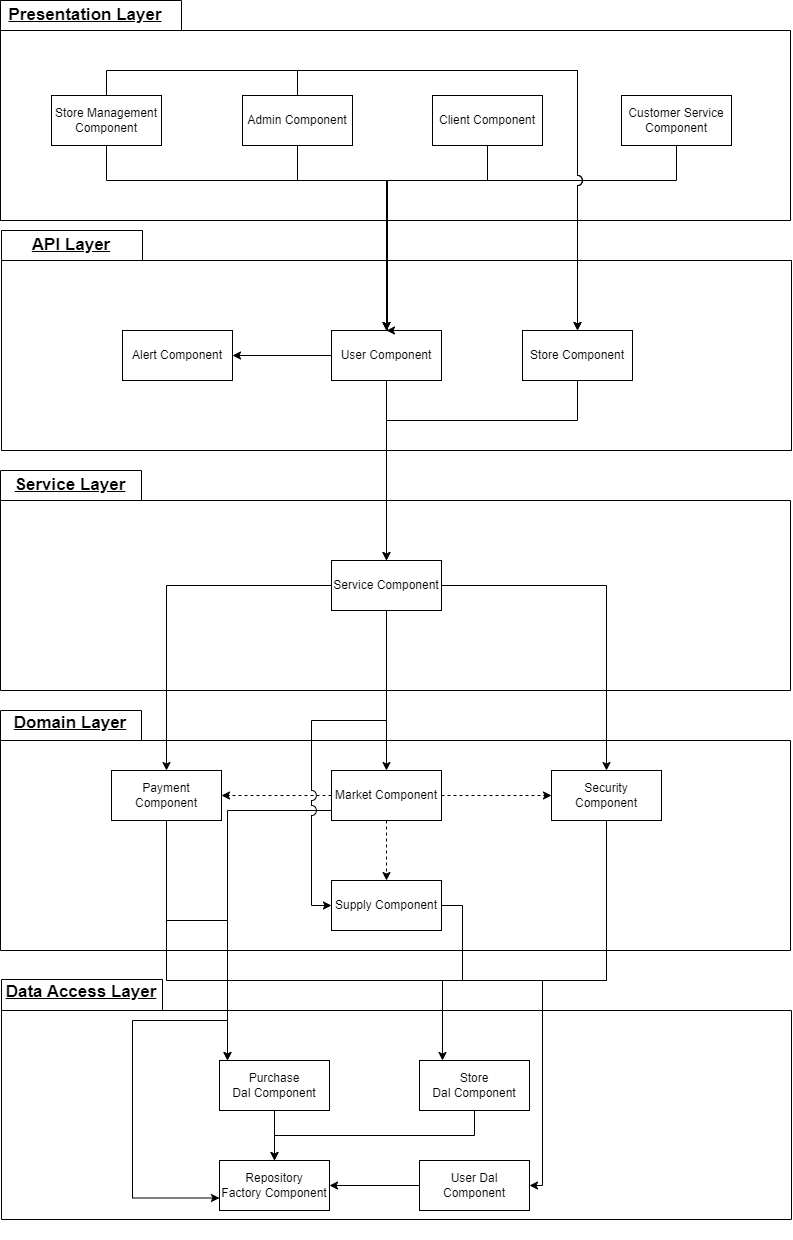

The diagram above was exported from draw.io. Its source (the exported page's mxGraphModel, read from the mxfile embedded in the PNG):
<mxGraphModel dx="1195" dy="1799" grid="1" gridSize="10" guides="1" tooltips="1" connect="1" arrows="1" fold="1" page="1" pageScale="1" pageWidth="827" pageHeight="1169" math="0" shadow="0">
  <root>
    <mxCell id="0" />
    <mxCell id="1" parent="0" />
    <mxCell id="4pqPINLQMpYkpWjHBs-i-3" value="" style="group" parent="1" connectable="0" vertex="1">
      <mxGeometry x="18" y="640" width="790" height="260" as="geometry" />
    </mxCell>
    <mxCell id="zJsMKQ5kxdrc6olxkHQ4-3" value="" style="shape=folder;fontStyle=1;spacingTop=10;tabWidth=141;tabHeight=30;tabPosition=left;html=1;whiteSpace=wrap;" parent="4pqPINLQMpYkpWjHBs-i-3" vertex="1">
      <mxGeometry width="790" height="240" as="geometry" />
    </mxCell>
    <mxCell id="zJsMKQ5kxdrc6olxkHQ4-4" value="&lt;font style=&quot;font-size: 17px;&quot;&gt;&lt;b style=&quot;font-size: 17px;&quot;&gt;&lt;u style=&quot;font-size: 17px;&quot;&gt;Domain Layer&lt;/u&gt;&lt;/b&gt;&lt;/font&gt;" style="text;strokeColor=none;align=center;fillColor=none;html=1;verticalAlign=middle;whiteSpace=wrap;rounded=0;fontSize=17;" parent="4pqPINLQMpYkpWjHBs-i-3" vertex="1">
      <mxGeometry width="140" height="25.161290322580644" as="geometry" />
    </mxCell>
    <mxCell id="zJsMKQ5kxdrc6olxkHQ4-13" value="Supply Component" style="html=1;whiteSpace=wrap;fillColor=none;strokeColor=default;" parent="4pqPINLQMpYkpWjHBs-i-3" vertex="1">
      <mxGeometry x="331" y="170" width="110" height="50" as="geometry" />
    </mxCell>
    <mxCell id="4pqPINLQMpYkpWjHBs-i-2" value="" style="group" parent="1" connectable="0" vertex="1">
      <mxGeometry x="18" y="400" width="790" height="220" as="geometry" />
    </mxCell>
    <mxCell id="zJsMKQ5kxdrc6olxkHQ4-1" value="" style="shape=folder;fontStyle=1;spacingTop=10;tabWidth=141;tabHeight=30;tabPosition=left;html=1;whiteSpace=wrap;" parent="4pqPINLQMpYkpWjHBs-i-2" vertex="1">
      <mxGeometry width="790" height="220" as="geometry" />
    </mxCell>
    <mxCell id="zJsMKQ5kxdrc6olxkHQ4-2" value="&lt;font style=&quot;font-size: 17px;&quot;&gt;&lt;b style=&quot;font-size: 17px;&quot;&gt;&lt;u style=&quot;font-size: 17px;&quot;&gt;Service Layer&lt;/u&gt;&lt;/b&gt;&lt;/font&gt;" style="text;strokeColor=none;align=center;fillColor=none;html=1;verticalAlign=middle;whiteSpace=wrap;rounded=0;fontSize=17;" parent="4pqPINLQMpYkpWjHBs-i-2" vertex="1">
      <mxGeometry width="140" height="30" as="geometry" />
    </mxCell>
    <mxCell id="zJsMKQ5kxdrc6olxkHQ4-31" value="Service Component" style="html=1;whiteSpace=wrap;" parent="4pqPINLQMpYkpWjHBs-i-2" vertex="1">
      <mxGeometry x="331" y="90" width="110" height="50" as="geometry" />
    </mxCell>
    <mxCell id="zJsMKQ5kxdrc6olxkHQ4-12" value="Payment Component" style="html=1;whiteSpace=wrap;fillColor=none;strokeColor=default;" parent="1" vertex="1">
      <mxGeometry x="128.99999999999997" y="700" width="110" height="50" as="geometry" />
    </mxCell>
    <mxCell id="zJsMKQ5kxdrc6olxkHQ4-14" value="Security Component" style="html=1;whiteSpace=wrap;fillColor=none;strokeColor=default;" parent="1" vertex="1">
      <mxGeometry x="569" y="700" width="110" height="50" as="geometry" />
    </mxCell>
    <mxCell id="zJsMKQ5kxdrc6olxkHQ4-16" style="edgeStyle=orthogonalEdgeStyle;rounded=0;orthogonalLoop=1;jettySize=auto;html=1;entryX=0.5;entryY=0;entryDx=0;entryDy=0;dashed=1;" parent="1" source="zJsMKQ5kxdrc6olxkHQ4-15" target="zJsMKQ5kxdrc6olxkHQ4-13" edge="1">
      <mxGeometry relative="1" as="geometry" />
    </mxCell>
    <mxCell id="zJsMKQ5kxdrc6olxkHQ4-17" style="edgeStyle=orthogonalEdgeStyle;rounded=0;orthogonalLoop=1;jettySize=auto;html=1;entryX=0;entryY=0.5;entryDx=0;entryDy=0;dashed=1;" parent="1" source="zJsMKQ5kxdrc6olxkHQ4-15" target="zJsMKQ5kxdrc6olxkHQ4-14" edge="1">
      <mxGeometry relative="1" as="geometry" />
    </mxCell>
    <mxCell id="zJsMKQ5kxdrc6olxkHQ4-18" style="edgeStyle=orthogonalEdgeStyle;rounded=0;orthogonalLoop=1;jettySize=auto;html=1;entryX=1;entryY=0.5;entryDx=0;entryDy=0;dashed=1;" parent="1" source="zJsMKQ5kxdrc6olxkHQ4-15" target="zJsMKQ5kxdrc6olxkHQ4-12" edge="1">
      <mxGeometry relative="1" as="geometry" />
    </mxCell>
    <mxCell id="IG_mggYzhjUwifwIt88w-14" style="edgeStyle=orthogonalEdgeStyle;rounded=0;orthogonalLoop=1;jettySize=auto;html=1;entryX=0.5;entryY=0;entryDx=0;entryDy=0;" edge="1" parent="1" source="zJsMKQ5kxdrc6olxkHQ4-15" target="IG_mggYzhjUwifwIt88w-2">
      <mxGeometry relative="1" as="geometry">
        <Array as="points">
          <mxPoint x="245" y="740" />
        </Array>
      </mxGeometry>
    </mxCell>
    <mxCell id="zJsMKQ5kxdrc6olxkHQ4-15" value="Market Component" style="html=1;whiteSpace=wrap;fillColor=none;strokeColor=default;" parent="1" vertex="1">
      <mxGeometry x="349" y="700" width="110" height="50" as="geometry" />
    </mxCell>
    <mxCell id="XVaqEO0mZNDwalCBAdHs-2" style="edgeStyle=orthogonalEdgeStyle;rounded=0;orthogonalLoop=1;jettySize=auto;html=1;" parent="1" source="zJsMKQ5kxdrc6olxkHQ4-31" target="zJsMKQ5kxdrc6olxkHQ4-15" edge="1">
      <mxGeometry relative="1" as="geometry" />
    </mxCell>
    <mxCell id="XVaqEO0mZNDwalCBAdHs-3" style="edgeStyle=orthogonalEdgeStyle;rounded=0;orthogonalLoop=1;jettySize=auto;html=1;entryX=0.5;entryY=0;entryDx=0;entryDy=0;" parent="1" source="zJsMKQ5kxdrc6olxkHQ4-31" target="zJsMKQ5kxdrc6olxkHQ4-14" edge="1">
      <mxGeometry relative="1" as="geometry" />
    </mxCell>
    <mxCell id="XVaqEO0mZNDwalCBAdHs-4" style="edgeStyle=orthogonalEdgeStyle;rounded=0;orthogonalLoop=1;jettySize=auto;html=1;entryX=0.5;entryY=0;entryDx=0;entryDy=0;" parent="1" source="zJsMKQ5kxdrc6olxkHQ4-31" target="zJsMKQ5kxdrc6olxkHQ4-12" edge="1">
      <mxGeometry relative="1" as="geometry" />
    </mxCell>
    <mxCell id="XVaqEO0mZNDwalCBAdHs-5" style="edgeStyle=orthogonalEdgeStyle;rounded=0;orthogonalLoop=1;jettySize=auto;html=1;entryX=0;entryY=0.5;entryDx=0;entryDy=0;jumpStyle=arc;jumpSize=10;" parent="1" source="zJsMKQ5kxdrc6olxkHQ4-31" target="zJsMKQ5kxdrc6olxkHQ4-13" edge="1">
      <mxGeometry relative="1" as="geometry">
        <Array as="points">
          <mxPoint x="404" y="650" />
          <mxPoint x="329" y="650" />
          <mxPoint x="329" y="835" />
        </Array>
      </mxGeometry>
    </mxCell>
    <mxCell id="ShaekHA0rXETJkTwUIca-1" value="" style="group" parent="1" connectable="0" vertex="1">
      <mxGeometry x="19" y="160" width="790" height="220" as="geometry" />
    </mxCell>
    <mxCell id="ShaekHA0rXETJkTwUIca-2" value="" style="shape=folder;fontStyle=1;spacingTop=10;tabWidth=141;tabHeight=30;tabPosition=left;html=1;whiteSpace=wrap;" parent="ShaekHA0rXETJkTwUIca-1" vertex="1">
      <mxGeometry width="790" height="220" as="geometry" />
    </mxCell>
    <mxCell id="ShaekHA0rXETJkTwUIca-3" value="&lt;font style=&quot;font-size: 17px;&quot;&gt;&lt;b style=&quot;font-size: 17px;&quot;&gt;&lt;u style=&quot;font-size: 17px;&quot;&gt;API Layer&lt;/u&gt;&lt;/b&gt;&lt;/font&gt;" style="text;strokeColor=none;align=center;fillColor=none;html=1;verticalAlign=middle;whiteSpace=wrap;rounded=0;fontSize=17;" parent="ShaekHA0rXETJkTwUIca-1" vertex="1">
      <mxGeometry width="140" height="30" as="geometry" />
    </mxCell>
    <mxCell id="ShaekHA0rXETJkTwUIca-4" value="StoreController" style="html=1;whiteSpace=wrap;" parent="ShaekHA0rXETJkTwUIca-1" vertex="1">
      <mxGeometry x="111" y="90" width="110" height="50" as="geometry" />
    </mxCell>
    <mxCell id="ShaekHA0rXETJkTwUIca-5" value="UserController" style="html=1;whiteSpace=wrap;" parent="ShaekHA0rXETJkTwUIca-1" vertex="1">
      <mxGeometry x="285" y="90" width="110" height="50" as="geometry" />
    </mxCell>
    <mxCell id="ShaekHA0rXETJkTwUIca-6" value="" style="group" parent="ShaekHA0rXETJkTwUIca-1" connectable="0" vertex="1">
      <mxGeometry width="790" height="220" as="geometry" />
    </mxCell>
    <mxCell id="ShaekHA0rXETJkTwUIca-7" value="" style="shape=folder;fontStyle=1;spacingTop=10;tabWidth=141;tabHeight=30;tabPosition=left;html=1;whiteSpace=wrap;" parent="ShaekHA0rXETJkTwUIca-6" vertex="1">
      <mxGeometry width="790" height="220" as="geometry" />
    </mxCell>
    <mxCell id="ShaekHA0rXETJkTwUIca-8" value="&lt;font style=&quot;font-size: 17px;&quot;&gt;&lt;b style=&quot;font-size: 17px;&quot;&gt;&lt;u style=&quot;font-size: 17px;&quot;&gt;API Layer&lt;/u&gt;&lt;/b&gt;&lt;/font&gt;" style="text;strokeColor=none;align=center;fillColor=none;html=1;verticalAlign=middle;whiteSpace=wrap;rounded=0;fontSize=17;" parent="ShaekHA0rXETJkTwUIca-6" vertex="1">
      <mxGeometry width="140" height="30" as="geometry" />
    </mxCell>
    <mxCell id="ShaekHA0rXETJkTwUIca-32" style="edgeStyle=orthogonalEdgeStyle;rounded=0;orthogonalLoop=1;jettySize=auto;html=1;entryX=1;entryY=0.5;entryDx=0;entryDy=0;" parent="ShaekHA0rXETJkTwUIca-6" source="ShaekHA0rXETJkTwUIca-11" target="ShaekHA0rXETJkTwUIca-31" edge="1">
      <mxGeometry relative="1" as="geometry" />
    </mxCell>
    <mxCell id="ShaekHA0rXETJkTwUIca-11" value="User Component" style="html=1;whiteSpace=wrap;" parent="ShaekHA0rXETJkTwUIca-6" vertex="1">
      <mxGeometry x="330" y="100" width="110" height="50" as="geometry" />
    </mxCell>
    <mxCell id="ShaekHA0rXETJkTwUIca-30" value="Store Component" style="html=1;whiteSpace=wrap;" parent="ShaekHA0rXETJkTwUIca-6" vertex="1">
      <mxGeometry x="521" y="100" width="110" height="50" as="geometry" />
    </mxCell>
    <mxCell id="ShaekHA0rXETJkTwUIca-31" value="Alert Component" style="html=1;whiteSpace=wrap;" parent="ShaekHA0rXETJkTwUIca-6" vertex="1">
      <mxGeometry x="121" y="100" width="110" height="50" as="geometry" />
    </mxCell>
    <mxCell id="ShaekHA0rXETJkTwUIca-12" style="edgeStyle=orthogonalEdgeStyle;rounded=0;orthogonalLoop=1;jettySize=auto;html=1;entryX=0.5;entryY=0;entryDx=0;entryDy=0;" parent="1" source="ShaekHA0rXETJkTwUIca-11" target="zJsMKQ5kxdrc6olxkHQ4-31" edge="1">
      <mxGeometry relative="1" as="geometry" />
    </mxCell>
    <mxCell id="ShaekHA0rXETJkTwUIca-13" value="" style="group" parent="1" connectable="0" vertex="1">
      <mxGeometry x="18" y="-70" width="790" height="220" as="geometry" />
    </mxCell>
    <mxCell id="ShaekHA0rXETJkTwUIca-14" value="" style="shape=folder;fontStyle=1;spacingTop=10;tabWidth=141;tabHeight=30;tabPosition=left;html=1;whiteSpace=wrap;" parent="ShaekHA0rXETJkTwUIca-13" vertex="1">
      <mxGeometry width="790" height="220" as="geometry" />
    </mxCell>
    <mxCell id="ShaekHA0rXETJkTwUIca-15" value="&lt;font style=&quot;font-size: 17px;&quot;&gt;&lt;b style=&quot;font-size: 17px;&quot;&gt;&lt;u style=&quot;font-size: 17px;&quot;&gt;API Layer&lt;/u&gt;&lt;/b&gt;&lt;/font&gt;" style="text;strokeColor=none;align=center;fillColor=none;html=1;verticalAlign=middle;whiteSpace=wrap;rounded=0;fontSize=17;" parent="ShaekHA0rXETJkTwUIca-13" vertex="1">
      <mxGeometry width="140" height="30" as="geometry" />
    </mxCell>
    <mxCell id="ShaekHA0rXETJkTwUIca-16" value="StoreController" style="html=1;whiteSpace=wrap;" parent="ShaekHA0rXETJkTwUIca-13" vertex="1">
      <mxGeometry x="111" y="90" width="110" height="50" as="geometry" />
    </mxCell>
    <mxCell id="ShaekHA0rXETJkTwUIca-17" value="UserController" style="html=1;whiteSpace=wrap;" parent="ShaekHA0rXETJkTwUIca-13" vertex="1">
      <mxGeometry x="285" y="90" width="110" height="50" as="geometry" />
    </mxCell>
    <mxCell id="ShaekHA0rXETJkTwUIca-18" value="" style="group" parent="ShaekHA0rXETJkTwUIca-13" connectable="0" vertex="1">
      <mxGeometry width="790" height="220" as="geometry" />
    </mxCell>
    <mxCell id="ShaekHA0rXETJkTwUIca-19" value="" style="shape=folder;fontStyle=1;spacingTop=10;tabWidth=181;tabHeight=30;tabPosition=left;html=1;whiteSpace=wrap;" parent="ShaekHA0rXETJkTwUIca-18" vertex="1">
      <mxGeometry width="790" height="220" as="geometry" />
    </mxCell>
    <mxCell id="ShaekHA0rXETJkTwUIca-20" value="&lt;font style=&quot;font-size: 17px;&quot;&gt;&lt;b style=&quot;font-size: 17px;&quot;&gt;&lt;u style=&quot;font-size: 17px;&quot;&gt;Presentation Layer&lt;/u&gt;&lt;/b&gt;&lt;/font&gt;" style="text;strokeColor=none;align=center;fillColor=none;html=1;verticalAlign=middle;whiteSpace=wrap;rounded=0;fontSize=17;" parent="ShaekHA0rXETJkTwUIca-18" vertex="1">
      <mxGeometry width="170" height="30" as="geometry" />
    </mxCell>
    <mxCell id="ShaekHA0rXETJkTwUIca-21" value="Client Component" style="html=1;whiteSpace=wrap;" parent="ShaekHA0rXETJkTwUIca-18" vertex="1">
      <mxGeometry x="432" y="95" width="110" height="50" as="geometry" />
    </mxCell>
    <mxCell id="ShaekHA0rXETJkTwUIca-22" value="Customer Service Component" style="html=1;whiteSpace=wrap;" parent="ShaekHA0rXETJkTwUIca-18" vertex="1">
      <mxGeometry x="621" y="95" width="110" height="50" as="geometry" />
    </mxCell>
    <mxCell id="ShaekHA0rXETJkTwUIca-23" value="Admin Component" style="html=1;whiteSpace=wrap;" parent="ShaekHA0rXETJkTwUIca-18" vertex="1">
      <mxGeometry x="242" y="95" width="110" height="50" as="geometry" />
    </mxCell>
    <mxCell id="ShaekHA0rXETJkTwUIca-24" value="Store Management Component" style="html=1;whiteSpace=wrap;" parent="ShaekHA0rXETJkTwUIca-18" vertex="1">
      <mxGeometry x="51" y="95" width="110" height="50" as="geometry" />
    </mxCell>
    <mxCell id="ShaekHA0rXETJkTwUIca-25" style="edgeStyle=orthogonalEdgeStyle;rounded=0;orthogonalLoop=1;jettySize=auto;html=1;entryX=0.5;entryY=0;entryDx=0;entryDy=0;" parent="1" source="ShaekHA0rXETJkTwUIca-21" target="ShaekHA0rXETJkTwUIca-11" edge="1">
      <mxGeometry relative="1" as="geometry">
        <Array as="points">
          <mxPoint x="505" y="110" />
          <mxPoint x="404" y="110" />
        </Array>
      </mxGeometry>
    </mxCell>
    <mxCell id="ShaekHA0rXETJkTwUIca-26" style="edgeStyle=orthogonalEdgeStyle;rounded=0;orthogonalLoop=1;jettySize=auto;html=1;entryX=0.5;entryY=0;entryDx=0;entryDy=0;" parent="1" source="ShaekHA0rXETJkTwUIca-23" target="ShaekHA0rXETJkTwUIca-11" edge="1">
      <mxGeometry relative="1" as="geometry">
        <Array as="points">
          <mxPoint x="315" y="110" />
          <mxPoint x="404" y="110" />
        </Array>
      </mxGeometry>
    </mxCell>
    <mxCell id="ShaekHA0rXETJkTwUIca-27" style="edgeStyle=orthogonalEdgeStyle;rounded=0;orthogonalLoop=1;jettySize=auto;html=1;" parent="1" source="ShaekHA0rXETJkTwUIca-24" edge="1">
      <mxGeometry relative="1" as="geometry">
        <mxPoint x="404" y="260" as="targetPoint" />
        <Array as="points">
          <mxPoint x="124" y="110" />
          <mxPoint x="405" y="110" />
        </Array>
      </mxGeometry>
    </mxCell>
    <mxCell id="ShaekHA0rXETJkTwUIca-29" style="edgeStyle=orthogonalEdgeStyle;rounded=0;orthogonalLoop=1;jettySize=auto;html=1;entryX=0.5;entryY=0;entryDx=0;entryDy=0;" parent="1" source="ShaekHA0rXETJkTwUIca-22" target="ShaekHA0rXETJkTwUIca-11" edge="1">
      <mxGeometry relative="1" as="geometry">
        <Array as="points">
          <mxPoint x="694" y="110" />
          <mxPoint x="404" y="110" />
        </Array>
      </mxGeometry>
    </mxCell>
    <mxCell id="ShaekHA0rXETJkTwUIca-33" style="edgeStyle=orthogonalEdgeStyle;rounded=0;orthogonalLoop=1;jettySize=auto;html=1;entryX=0.5;entryY=0;entryDx=0;entryDy=0;" parent="1" source="ShaekHA0rXETJkTwUIca-30" target="zJsMKQ5kxdrc6olxkHQ4-31" edge="1">
      <mxGeometry relative="1" as="geometry">
        <Array as="points">
          <mxPoint x="595" y="350" />
          <mxPoint x="404" y="350" />
        </Array>
      </mxGeometry>
    </mxCell>
    <mxCell id="ShaekHA0rXETJkTwUIca-34" style="edgeStyle=orthogonalEdgeStyle;rounded=0;orthogonalLoop=1;jettySize=auto;html=1;entryX=0.5;entryY=0;entryDx=0;entryDy=0;jumpStyle=arc;jumpSize=10;" parent="1" source="ShaekHA0rXETJkTwUIca-24" target="ShaekHA0rXETJkTwUIca-30" edge="1">
      <mxGeometry relative="1" as="geometry">
        <Array as="points">
          <mxPoint x="124" />
          <mxPoint x="595" />
        </Array>
      </mxGeometry>
    </mxCell>
    <mxCell id="ShaekHA0rXETJkTwUIca-36" style="edgeStyle=orthogonalEdgeStyle;rounded=0;orthogonalLoop=1;jettySize=auto;html=1;entryX=0.5;entryY=0;entryDx=0;entryDy=0;jumpStyle=arc;jumpSize=10;" parent="1" source="ShaekHA0rXETJkTwUIca-23" target="ShaekHA0rXETJkTwUIca-30" edge="1">
      <mxGeometry relative="1" as="geometry">
        <Array as="points">
          <mxPoint x="315" />
          <mxPoint x="595" />
        </Array>
      </mxGeometry>
    </mxCell>
    <mxCell id="ShaekHA0rXETJkTwUIca-37" value="" style="group" parent="1" connectable="0" vertex="1">
      <mxGeometry x="19" y="909" width="790" height="260" as="geometry" />
    </mxCell>
    <mxCell id="ShaekHA0rXETJkTwUIca-38" value="" style="shape=folder;fontStyle=1;spacingTop=10;tabWidth=161;tabHeight=31;tabPosition=left;html=1;whiteSpace=wrap;" parent="ShaekHA0rXETJkTwUIca-37" vertex="1">
      <mxGeometry width="790" height="240" as="geometry" />
    </mxCell>
    <mxCell id="ShaekHA0rXETJkTwUIca-39" value="&lt;b&gt;&lt;u&gt;Data Access Layer&lt;/u&gt;&lt;/b&gt;" style="text;strokeColor=none;align=center;fillColor=none;html=1;verticalAlign=middle;whiteSpace=wrap;rounded=0;fontSize=17;" parent="ShaekHA0rXETJkTwUIca-37" vertex="1">
      <mxGeometry width="160" height="25.16" as="geometry" />
    </mxCell>
    <mxCell id="IG_mggYzhjUwifwIt88w-5" style="edgeStyle=orthogonalEdgeStyle;rounded=0;orthogonalLoop=1;jettySize=auto;html=1;exitX=0.5;exitY=1;exitDx=0;exitDy=0;" edge="1" parent="ShaekHA0rXETJkTwUIca-37" source="IG_mggYzhjUwifwIt88w-1" target="IG_mggYzhjUwifwIt88w-3">
      <mxGeometry relative="1" as="geometry" />
    </mxCell>
    <mxCell id="IG_mggYzhjUwifwIt88w-1" value="Store Dal&amp;nbsp;Component" style="html=1;whiteSpace=wrap;fillColor=none;strokeColor=default;" vertex="1" parent="ShaekHA0rXETJkTwUIca-37">
      <mxGeometry x="418" y="81" width="110" height="50" as="geometry" />
    </mxCell>
    <mxCell id="IG_mggYzhjUwifwIt88w-7" style="edgeStyle=orthogonalEdgeStyle;rounded=0;orthogonalLoop=1;jettySize=auto;html=1;" edge="1" parent="ShaekHA0rXETJkTwUIca-37" source="IG_mggYzhjUwifwIt88w-2" target="IG_mggYzhjUwifwIt88w-3">
      <mxGeometry relative="1" as="geometry" />
    </mxCell>
    <mxCell id="IG_mggYzhjUwifwIt88w-2" value="Purchase Dal&amp;nbsp;Component" style="html=1;whiteSpace=wrap;fillColor=none;strokeColor=default;" vertex="1" parent="ShaekHA0rXETJkTwUIca-37">
      <mxGeometry x="218" y="81" width="110" height="50" as="geometry" />
    </mxCell>
    <mxCell id="IG_mggYzhjUwifwIt88w-3" value="Repository Factory&amp;nbsp;Component" style="html=1;whiteSpace=wrap;fillColor=none;strokeColor=default;" vertex="1" parent="ShaekHA0rXETJkTwUIca-37">
      <mxGeometry x="217.99999999999997" y="181" width="110" height="50" as="geometry" />
    </mxCell>
    <mxCell id="IG_mggYzhjUwifwIt88w-6" style="edgeStyle=orthogonalEdgeStyle;rounded=0;orthogonalLoop=1;jettySize=auto;html=1;exitX=0;exitY=0.5;exitDx=0;exitDy=0;" edge="1" parent="ShaekHA0rXETJkTwUIca-37" source="IG_mggYzhjUwifwIt88w-4" target="IG_mggYzhjUwifwIt88w-3">
      <mxGeometry relative="1" as="geometry" />
    </mxCell>
    <mxCell id="IG_mggYzhjUwifwIt88w-4" value="User Dal Component" style="html=1;whiteSpace=wrap;fillColor=none;strokeColor=default;" vertex="1" parent="ShaekHA0rXETJkTwUIca-37">
      <mxGeometry x="418" y="181" width="110" height="50" as="geometry" />
    </mxCell>
    <mxCell id="IG_mggYzhjUwifwIt88w-12" style="edgeStyle=orthogonalEdgeStyle;rounded=0;orthogonalLoop=1;jettySize=auto;html=1;" edge="1" parent="1" source="zJsMKQ5kxdrc6olxkHQ4-12" target="IG_mggYzhjUwifwIt88w-2">
      <mxGeometry relative="1" as="geometry">
        <Array as="points">
          <mxPoint x="184" y="850" />
          <mxPoint x="245" y="850" />
        </Array>
      </mxGeometry>
    </mxCell>
    <mxCell id="IG_mggYzhjUwifwIt88w-13" style="edgeStyle=orthogonalEdgeStyle;rounded=0;orthogonalLoop=1;jettySize=auto;html=1;" edge="1" parent="1" source="zJsMKQ5kxdrc6olxkHQ4-13" target="IG_mggYzhjUwifwIt88w-2">
      <mxGeometry relative="1" as="geometry">
        <Array as="points">
          <mxPoint x="480" y="835" />
          <mxPoint x="480" y="910" />
          <mxPoint x="245" y="910" />
        </Array>
      </mxGeometry>
    </mxCell>
    <mxCell id="IG_mggYzhjUwifwIt88w-18" style="edgeStyle=orthogonalEdgeStyle;rounded=0;orthogonalLoop=1;jettySize=auto;html=1;" edge="1" parent="1" source="zJsMKQ5kxdrc6olxkHQ4-14" target="IG_mggYzhjUwifwIt88w-1">
      <mxGeometry relative="1" as="geometry">
        <Array as="points">
          <mxPoint x="624" y="910" />
          <mxPoint x="460" y="910" />
        </Array>
      </mxGeometry>
    </mxCell>
    <mxCell id="IG_mggYzhjUwifwIt88w-19" style="edgeStyle=orthogonalEdgeStyle;rounded=0;orthogonalLoop=1;jettySize=auto;html=1;entryX=1;entryY=0.5;entryDx=0;entryDy=0;" edge="1" parent="1" source="zJsMKQ5kxdrc6olxkHQ4-14" target="IG_mggYzhjUwifwIt88w-4">
      <mxGeometry relative="1" as="geometry">
        <Array as="points">
          <mxPoint x="624" y="910" />
          <mxPoint x="560" y="910" />
          <mxPoint x="560" y="1115" />
        </Array>
      </mxGeometry>
    </mxCell>
    <mxCell id="IG_mggYzhjUwifwIt88w-20" style="edgeStyle=orthogonalEdgeStyle;rounded=0;orthogonalLoop=1;jettySize=auto;html=1;entryX=0;entryY=0.75;entryDx=0;entryDy=0;" edge="1" parent="1" source="zJsMKQ5kxdrc6olxkHQ4-12" target="IG_mggYzhjUwifwIt88w-3">
      <mxGeometry relative="1" as="geometry">
        <Array as="points">
          <mxPoint x="184" y="910" />
          <mxPoint x="245" y="910" />
          <mxPoint x="245" y="950" />
          <mxPoint x="150" y="950" />
          <mxPoint x="150" y="1128" />
        </Array>
      </mxGeometry>
    </mxCell>
  </root>
</mxGraphModel>